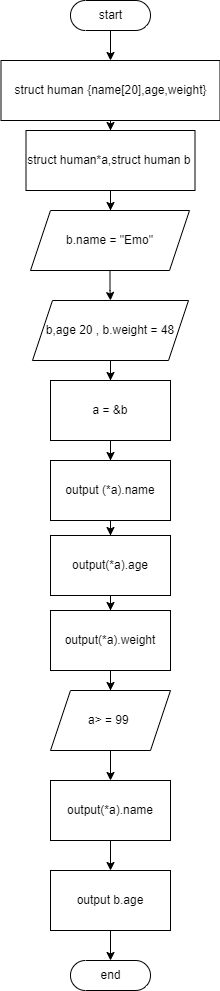

The diagram above was exported from draw.io. Its source (the exported page's mxGraphModel, read from the mxfile embedded in the PNG):
<mxGraphModel dx="509" dy="520" grid="1" gridSize="10" guides="1" tooltips="1" connect="1" arrows="1" fold="1" page="1" pageScale="1" pageWidth="827" pageHeight="1169" math="0" shadow="0">
  <root>
    <mxCell id="0" />
    <mxCell id="1" parent="0" />
    <mxCell id="WLC33cAVXN6w7e6iPSxA-10" style="edgeStyle=orthogonalEdgeStyle;rounded=0;orthogonalLoop=1;jettySize=auto;html=1;entryX=0.5;entryY=0;entryDx=0;entryDy=0;" edge="1" parent="1" source="WLC33cAVXN6w7e6iPSxA-1" target="WLC33cAVXN6w7e6iPSxA-2">
      <mxGeometry relative="1" as="geometry" />
    </mxCell>
    <mxCell id="WLC33cAVXN6w7e6iPSxA-1" value="start" style="html=1;dashed=0;whitespace=wrap;shape=mxgraph.dfd.start" vertex="1" parent="1">
      <mxGeometry x="374" y="20" width="80" height="30" as="geometry" />
    </mxCell>
    <mxCell id="WLC33cAVXN6w7e6iPSxA-11" style="edgeStyle=orthogonalEdgeStyle;rounded=0;orthogonalLoop=1;jettySize=auto;html=1;entryX=0.5;entryY=0;entryDx=0;entryDy=0;" edge="1" parent="1" source="WLC33cAVXN6w7e6iPSxA-2" target="WLC33cAVXN6w7e6iPSxA-3">
      <mxGeometry relative="1" as="geometry" />
    </mxCell>
    <mxCell id="WLC33cAVXN6w7e6iPSxA-2" value="struct human&amp;nbsp;&lt;span style=&quot;background-color: initial;&quot;&gt;{name[20],age,weight}&lt;/span&gt;" style="rounded=0;whiteSpace=wrap;html=1;" vertex="1" parent="1">
      <mxGeometry x="304.5" y="80" width="219" height="60" as="geometry" />
    </mxCell>
    <mxCell id="WLC33cAVXN6w7e6iPSxA-12" style="edgeStyle=orthogonalEdgeStyle;rounded=0;orthogonalLoop=1;jettySize=auto;html=1;entryX=0.5;entryY=0;entryDx=0;entryDy=0;" edge="1" parent="1" source="WLC33cAVXN6w7e6iPSxA-3">
      <mxGeometry relative="1" as="geometry">
        <mxPoint x="414" y="230" as="targetPoint" />
      </mxGeometry>
    </mxCell>
    <mxCell id="WLC33cAVXN6w7e6iPSxA-3" value="struct human*a,struct human b&amp;nbsp;" style="rounded=0;whiteSpace=wrap;html=1;" vertex="1" parent="1">
      <mxGeometry x="329.5" y="150" width="169" height="60" as="geometry" />
    </mxCell>
    <mxCell id="WLC33cAVXN6w7e6iPSxA-45" style="edgeStyle=orthogonalEdgeStyle;rounded=0;orthogonalLoop=1;jettySize=auto;html=1;entryX=0.5;entryY=0;entryDx=0;entryDy=0;" edge="1" parent="1" source="WLC33cAVXN6w7e6iPSxA-33" target="WLC33cAVXN6w7e6iPSxA-34">
      <mxGeometry relative="1" as="geometry" />
    </mxCell>
    <mxCell id="WLC33cAVXN6w7e6iPSxA-33" value="b.name = &quot;Emo&quot;" style="shape=parallelogram;perimeter=parallelogramPerimeter;whiteSpace=wrap;html=1;fixedSize=1;" vertex="1" parent="1">
      <mxGeometry x="334" y="230" width="159" height="60" as="geometry" />
    </mxCell>
    <mxCell id="WLC33cAVXN6w7e6iPSxA-46" style="edgeStyle=orthogonalEdgeStyle;rounded=0;orthogonalLoop=1;jettySize=auto;html=1;entryX=0.5;entryY=0;entryDx=0;entryDy=0;" edge="1" parent="1" source="WLC33cAVXN6w7e6iPSxA-34" target="WLC33cAVXN6w7e6iPSxA-35">
      <mxGeometry relative="1" as="geometry" />
    </mxCell>
    <mxCell id="WLC33cAVXN6w7e6iPSxA-34" value="b,age 20 , b.weight = 48" style="shape=parallelogram;perimeter=parallelogramPerimeter;whiteSpace=wrap;html=1;fixedSize=1;" vertex="1" parent="1">
      <mxGeometry x="336" y="320" width="156" height="60" as="geometry" />
    </mxCell>
    <mxCell id="WLC33cAVXN6w7e6iPSxA-47" style="edgeStyle=orthogonalEdgeStyle;rounded=0;orthogonalLoop=1;jettySize=auto;html=1;entryX=0.5;entryY=0;entryDx=0;entryDy=0;" edge="1" parent="1" source="WLC33cAVXN6w7e6iPSxA-35">
      <mxGeometry relative="1" as="geometry">
        <mxPoint x="414" y="480" as="targetPoint" />
      </mxGeometry>
    </mxCell>
    <mxCell id="WLC33cAVXN6w7e6iPSxA-35" value="a = &amp;amp;b" style="rounded=0;whiteSpace=wrap;html=1;" vertex="1" parent="1">
      <mxGeometry x="354" y="400" width="120" height="60" as="geometry" />
    </mxCell>
    <mxCell id="WLC33cAVXN6w7e6iPSxA-110" style="edgeStyle=orthogonalEdgeStyle;rounded=0;orthogonalLoop=1;jettySize=auto;html=1;" edge="1" parent="1" source="WLC33cAVXN6w7e6iPSxA-94">
      <mxGeometry relative="1" as="geometry">
        <mxPoint x="414" y="520" as="targetPoint" />
      </mxGeometry>
    </mxCell>
    <mxCell id="WLC33cAVXN6w7e6iPSxA-111" style="edgeStyle=orthogonalEdgeStyle;rounded=0;orthogonalLoop=1;jettySize=auto;html=1;entryX=0.5;entryY=0;entryDx=0;entryDy=0;" edge="1" parent="1" source="WLC33cAVXN6w7e6iPSxA-94" target="WLC33cAVXN6w7e6iPSxA-95">
      <mxGeometry relative="1" as="geometry" />
    </mxCell>
    <mxCell id="WLC33cAVXN6w7e6iPSxA-94" value="output (*a).name" style="rounded=0;whiteSpace=wrap;html=1;" vertex="1" parent="1">
      <mxGeometry x="354" y="480" width="120" height="60" as="geometry" />
    </mxCell>
    <mxCell id="WLC33cAVXN6w7e6iPSxA-108" style="edgeStyle=orthogonalEdgeStyle;rounded=0;orthogonalLoop=1;jettySize=auto;html=1;entryX=0.5;entryY=0;entryDx=0;entryDy=0;" edge="1" parent="1" source="WLC33cAVXN6w7e6iPSxA-95" target="WLC33cAVXN6w7e6iPSxA-96">
      <mxGeometry relative="1" as="geometry" />
    </mxCell>
    <mxCell id="WLC33cAVXN6w7e6iPSxA-95" value="output(*a).age" style="rounded=0;whiteSpace=wrap;html=1;" vertex="1" parent="1">
      <mxGeometry x="354" y="555" width="120" height="60" as="geometry" />
    </mxCell>
    <mxCell id="WLC33cAVXN6w7e6iPSxA-107" style="edgeStyle=orthogonalEdgeStyle;rounded=0;orthogonalLoop=1;jettySize=auto;html=1;entryX=0.5;entryY=0;entryDx=0;entryDy=0;" edge="1" parent="1" source="WLC33cAVXN6w7e6iPSxA-96" target="WLC33cAVXN6w7e6iPSxA-98">
      <mxGeometry relative="1" as="geometry" />
    </mxCell>
    <mxCell id="WLC33cAVXN6w7e6iPSxA-96" value="output(*a).weight" style="rounded=0;whiteSpace=wrap;html=1;" vertex="1" parent="1">
      <mxGeometry x="354" y="630" width="120" height="60" as="geometry" />
    </mxCell>
    <mxCell id="WLC33cAVXN6w7e6iPSxA-106" style="edgeStyle=orthogonalEdgeStyle;rounded=0;orthogonalLoop=1;jettySize=auto;html=1;" edge="1" parent="1" source="WLC33cAVXN6w7e6iPSxA-98" target="WLC33cAVXN6w7e6iPSxA-100">
      <mxGeometry relative="1" as="geometry" />
    </mxCell>
    <mxCell id="WLC33cAVXN6w7e6iPSxA-98" value="a&amp;gt; = 99&amp;nbsp;" style="shape=parallelogram;perimeter=parallelogramPerimeter;whiteSpace=wrap;html=1;fixedSize=1;" vertex="1" parent="1">
      <mxGeometry x="354" y="710" width="120" height="60" as="geometry" />
    </mxCell>
    <mxCell id="WLC33cAVXN6w7e6iPSxA-105" style="edgeStyle=orthogonalEdgeStyle;rounded=0;orthogonalLoop=1;jettySize=auto;html=1;entryX=0.5;entryY=0;entryDx=0;entryDy=0;" edge="1" parent="1" source="WLC33cAVXN6w7e6iPSxA-100" target="WLC33cAVXN6w7e6iPSxA-102">
      <mxGeometry relative="1" as="geometry" />
    </mxCell>
    <mxCell id="WLC33cAVXN6w7e6iPSxA-100" value="output(*a).name" style="rounded=0;whiteSpace=wrap;html=1;" vertex="1" parent="1">
      <mxGeometry x="354" y="800" width="120" height="60" as="geometry" />
    </mxCell>
    <mxCell id="WLC33cAVXN6w7e6iPSxA-104" style="edgeStyle=orthogonalEdgeStyle;rounded=0;orthogonalLoop=1;jettySize=auto;html=1;entryX=0.5;entryY=0.5;entryDx=0;entryDy=-15;entryPerimeter=0;" edge="1" parent="1" source="WLC33cAVXN6w7e6iPSxA-102" target="WLC33cAVXN6w7e6iPSxA-103">
      <mxGeometry relative="1" as="geometry" />
    </mxCell>
    <mxCell id="WLC33cAVXN6w7e6iPSxA-102" value="output b.age" style="rounded=0;whiteSpace=wrap;html=1;" vertex="1" parent="1">
      <mxGeometry x="354" y="890" width="120" height="60" as="geometry" />
    </mxCell>
    <mxCell id="WLC33cAVXN6w7e6iPSxA-103" value="end" style="html=1;dashed=0;whitespace=wrap;shape=mxgraph.dfd.start" vertex="1" parent="1">
      <mxGeometry x="374" y="980" width="80" height="30" as="geometry" />
    </mxCell>
  </root>
</mxGraphModel>